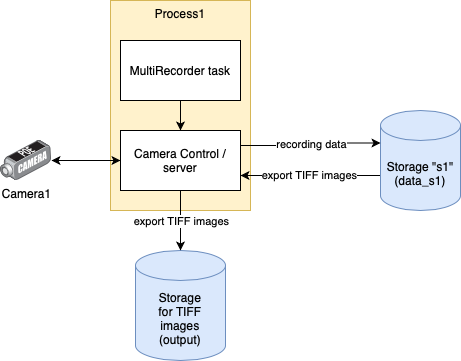

The diagram above was exported from draw.io. Its source (the exported page's mxGraphModel, read from the mxfile embedded in the PNG):
<mxGraphModel dx="1176" dy="837" grid="1" gridSize="10" guides="1" tooltips="1" connect="1" arrows="1" fold="1" page="1" pageScale="1" pageWidth="827" pageHeight="1169" background="#FFFFFF" math="0" shadow="0">
  <root>
    <mxCell id="0" />
    <mxCell id="1" parent="0" />
    <mxCell id="CLmOqybFPuk-oFCRDCFf-4" value="Process1" style="rounded=0;whiteSpace=wrap;html=1;verticalAlign=top;fillColor=#fff2cc;strokeColor=#d6b656;" parent="1" vertex="1">
      <mxGeometry x="140" y="30" width="140" height="210" as="geometry" />
    </mxCell>
    <mxCell id="CLmOqybFPuk-oFCRDCFf-3" value="Camera Control / server" style="rounded=0;whiteSpace=wrap;html=1;" parent="1" vertex="1">
      <mxGeometry x="150" y="160" width="120" height="60" as="geometry" />
    </mxCell>
    <mxCell id="CLmOqybFPuk-oFCRDCFf-5" value="MultiRecorder task" style="rounded=0;whiteSpace=wrap;html=1;" parent="1" vertex="1">
      <mxGeometry x="150" y="70" width="120" height="60" as="geometry" />
    </mxCell>
    <mxCell id="74gYX6MWcjimgCzIFWtY-2" value="export TIFF images" style="edgeStyle=orthogonalEdgeStyle;rounded=0;orthogonalLoop=1;jettySize=auto;html=1;entryX=1;entryY=0.75;entryDx=0;entryDy=0;" parent="1" source="CLmOqybFPuk-oFCRDCFf-6" target="CLmOqybFPuk-oFCRDCFf-3" edge="1">
      <mxGeometry x="0.0074" relative="1" as="geometry">
        <Array as="points">
          <mxPoint x="380" y="205" />
          <mxPoint x="380" y="205" />
        </Array>
        <mxPoint as="offset" />
      </mxGeometry>
    </mxCell>
    <mxCell id="CLmOqybFPuk-oFCRDCFf-6" value="Storage &quot;s1&quot;&lt;br&gt;(data_s1)" style="shape=cylinder3;whiteSpace=wrap;html=1;boundedLbl=1;backgroundOutline=1;size=15;fillColor=#dae8fc;strokeColor=#6c8ebf;" parent="1" vertex="1">
      <mxGeometry x="410" y="140" width="80" height="100" as="geometry" />
    </mxCell>
    <mxCell id="CLmOqybFPuk-oFCRDCFf-9" style="edgeStyle=orthogonalEdgeStyle;rounded=0;orthogonalLoop=1;jettySize=auto;html=1;entryX=0;entryY=0.5;entryDx=0;entryDy=0;startArrow=classic;startFill=1;" parent="1" source="CLmOqybFPuk-oFCRDCFf-8" target="CLmOqybFPuk-oFCRDCFf-3" edge="1">
      <mxGeometry relative="1" as="geometry" />
    </mxCell>
    <mxCell id="CLmOqybFPuk-oFCRDCFf-8" value="Camera1" style="points=[];aspect=fixed;html=1;align=center;shadow=0;dashed=0;image;image=img/lib/allied_telesis/security/POE_DVS_Camera.svg;" parent="1" vertex="1">
      <mxGeometry x="30" y="169.89999999999998" width="51" height="40.2" as="geometry" />
    </mxCell>
    <mxCell id="74gYX6MWcjimgCzIFWtY-3" value="Storage&lt;br&gt;for TIFF&lt;br&gt;images&lt;br&gt;(output)" style="shape=cylinder3;whiteSpace=wrap;html=1;boundedLbl=1;backgroundOutline=1;size=15;fillColor=#dae8fc;strokeColor=#6c8ebf;" parent="1" vertex="1">
      <mxGeometry x="165" y="280" width="90" height="110" as="geometry" />
    </mxCell>
    <mxCell id="EmcI5Kf9xHpiwGdlHwOy-1" value="" style="endArrow=classic;html=1;rounded=0;exitX=1;exitY=0.25;exitDx=0;exitDy=0;entryX=0;entryY=0;entryDx=0;entryDy=32.5;entryPerimeter=0;edgeStyle=orthogonalEdgeStyle;" edge="1" parent="1" source="CLmOqybFPuk-oFCRDCFf-3" target="CLmOqybFPuk-oFCRDCFf-6">
      <mxGeometry relative="1" as="geometry">
        <mxPoint x="380" y="140" as="sourcePoint" />
        <mxPoint x="480" y="140" as="targetPoint" />
      </mxGeometry>
    </mxCell>
    <mxCell id="EmcI5Kf9xHpiwGdlHwOy-2" value="Label" style="edgeLabel;resizable=0;html=1;align=center;verticalAlign=middle;" connectable="0" vertex="1" parent="EmcI5Kf9xHpiwGdlHwOy-1">
      <mxGeometry relative="1" as="geometry" />
    </mxCell>
    <mxCell id="EmcI5Kf9xHpiwGdlHwOy-3" value="recording data" style="edgeLabel;html=1;align=center;verticalAlign=middle;resizable=0;points=[];" vertex="1" connectable="0" parent="EmcI5Kf9xHpiwGdlHwOy-1">
      <mxGeometry x="0.0119" relative="1" as="geometry">
        <mxPoint as="offset" />
      </mxGeometry>
    </mxCell>
    <mxCell id="EmcI5Kf9xHpiwGdlHwOy-4" style="edgeStyle=orthogonalEdgeStyle;rounded=0;orthogonalLoop=1;jettySize=auto;html=1;exitX=0.5;exitY=1;exitDx=0;exitDy=0;" edge="1" parent="1" source="CLmOqybFPuk-oFCRDCFf-4" target="CLmOqybFPuk-oFCRDCFf-4">
      <mxGeometry relative="1" as="geometry" />
    </mxCell>
    <mxCell id="EmcI5Kf9xHpiwGdlHwOy-8" value="" style="endArrow=classic;html=1;rounded=0;exitX=0.5;exitY=1;exitDx=0;exitDy=0;entryX=0.5;entryY=0;entryDx=0;entryDy=0;" edge="1" parent="1" source="CLmOqybFPuk-oFCRDCFf-5" target="CLmOqybFPuk-oFCRDCFf-3">
      <mxGeometry width="50" height="50" relative="1" as="geometry">
        <mxPoint x="210" y="170" as="sourcePoint" />
        <mxPoint x="260" y="120" as="targetPoint" />
      </mxGeometry>
    </mxCell>
    <mxCell id="EmcI5Kf9xHpiwGdlHwOy-9" value="" style="endArrow=classic;html=1;rounded=0;exitX=0.5;exitY=1;exitDx=0;exitDy=0;" edge="1" parent="1" source="CLmOqybFPuk-oFCRDCFf-3" target="74gYX6MWcjimgCzIFWtY-3">
      <mxGeometry relative="1" as="geometry">
        <mxPoint x="380" y="370" as="sourcePoint" />
        <mxPoint x="480" y="370" as="targetPoint" />
      </mxGeometry>
    </mxCell>
    <mxCell id="EmcI5Kf9xHpiwGdlHwOy-10" value="export TIFF images" style="edgeLabel;resizable=0;html=1;align=center;verticalAlign=middle;" connectable="0" vertex="1" parent="EmcI5Kf9xHpiwGdlHwOy-9">
      <mxGeometry relative="1" as="geometry" />
    </mxCell>
  </root>
</mxGraphModel>